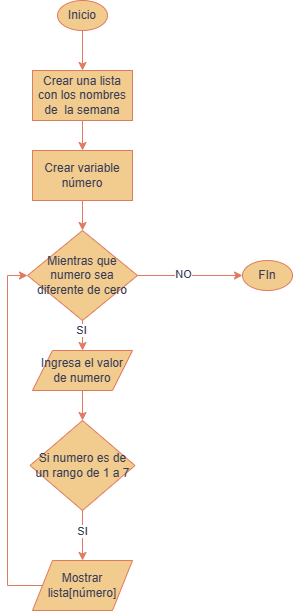

The diagram above was exported from draw.io. Its source (the exported page's mxGraphModel, read from the mxfile embedded in the PNG):
<mxGraphModel dx="928" dy="437" grid="1" gridSize="10" guides="1" tooltips="1" connect="1" arrows="1" fold="1" page="1" pageScale="1" pageWidth="827" pageHeight="1169" math="0" shadow="0">
  <root>
    <mxCell id="0" />
    <mxCell id="1" parent="0" />
    <mxCell id="xSALSv21Q6Eq_TKKTy5v-3" style="edgeStyle=orthogonalEdgeStyle;rounded=0;orthogonalLoop=1;jettySize=auto;html=1;exitX=0.5;exitY=1;exitDx=0;exitDy=0;labelBackgroundColor=none;strokeColor=#E07A5F;fontColor=default;" parent="1" source="xSALSv21Q6Eq_TKKTy5v-1" target="Db2LYjynGad9q0QiEVVD-1" edge="1">
      <mxGeometry relative="1" as="geometry">
        <mxPoint x="280" y="130" as="targetPoint" />
      </mxGeometry>
    </mxCell>
    <mxCell id="xSALSv21Q6Eq_TKKTy5v-1" value="Inicio" style="ellipse;whiteSpace=wrap;html=1;labelBackgroundColor=none;fillColor=#F2CC8F;strokeColor=#E07A5F;fontColor=#393C56;" parent="1" vertex="1">
      <mxGeometry x="255" y="40" width="50" height="30" as="geometry" />
    </mxCell>
    <mxCell id="Db2LYjynGad9q0QiEVVD-3" value="" style="edgeStyle=orthogonalEdgeStyle;rounded=0;orthogonalLoop=1;jettySize=auto;html=1;strokeColor=#E07A5F;fontColor=#393C56;fillColor=#F2CC8F;" edge="1" parent="1" source="Db2LYjynGad9q0QiEVVD-1" target="Db2LYjynGad9q0QiEVVD-2">
      <mxGeometry relative="1" as="geometry" />
    </mxCell>
    <mxCell id="Db2LYjynGad9q0QiEVVD-1" value="Crear una lista con los nombres de&amp;nbsp; la semana" style="rounded=0;whiteSpace=wrap;html=1;strokeColor=#E07A5F;fontColor=#393C56;fillColor=#F2CC8F;" vertex="1" parent="1">
      <mxGeometry x="230" y="110" width="100" height="50" as="geometry" />
    </mxCell>
    <mxCell id="Db2LYjynGad9q0QiEVVD-5" style="edgeStyle=orthogonalEdgeStyle;rounded=0;orthogonalLoop=1;jettySize=auto;html=1;strokeColor=#E07A5F;fontColor=#393C56;fillColor=#F2CC8F;" edge="1" parent="1" source="Db2LYjynGad9q0QiEVVD-2" target="Db2LYjynGad9q0QiEVVD-4">
      <mxGeometry relative="1" as="geometry" />
    </mxCell>
    <mxCell id="Db2LYjynGad9q0QiEVVD-2" value="Crear variable número" style="whiteSpace=wrap;html=1;fillColor=#F2CC8F;strokeColor=#E07A5F;fontColor=#393C56;rounded=0;" vertex="1" parent="1">
      <mxGeometry x="230" y="190" width="100" height="50" as="geometry" />
    </mxCell>
    <mxCell id="Db2LYjynGad9q0QiEVVD-7" value="" style="edgeStyle=orthogonalEdgeStyle;rounded=0;orthogonalLoop=1;jettySize=auto;html=1;strokeColor=#E07A5F;fontColor=#393C56;fillColor=#F2CC8F;" edge="1" parent="1" source="Db2LYjynGad9q0QiEVVD-4" target="Db2LYjynGad9q0QiEVVD-6">
      <mxGeometry relative="1" as="geometry" />
    </mxCell>
    <mxCell id="Db2LYjynGad9q0QiEVVD-10" value="SI" style="edgeLabel;html=1;align=center;verticalAlign=middle;resizable=0;points=[];fontColor=#393C56;" vertex="1" connectable="0" parent="Db2LYjynGad9q0QiEVVD-7">
      <mxGeometry x="0.214" y="-1" relative="1" as="geometry">
        <mxPoint as="offset" />
      </mxGeometry>
    </mxCell>
    <mxCell id="Db2LYjynGad9q0QiEVVD-11" style="edgeStyle=orthogonalEdgeStyle;rounded=0;orthogonalLoop=1;jettySize=auto;html=1;exitX=1;exitY=0.5;exitDx=0;exitDy=0;strokeColor=#E07A5F;fontColor=#393C56;fillColor=#F2CC8F;" edge="1" parent="1" source="Db2LYjynGad9q0QiEVVD-18">
      <mxGeometry relative="1" as="geometry">
        <mxPoint x="480" y="315.2380952380952" as="targetPoint" />
      </mxGeometry>
    </mxCell>
    <mxCell id="Db2LYjynGad9q0QiEVVD-4" value="Mientras que numero sea diferente de cero" style="rhombus;whiteSpace=wrap;html=1;strokeColor=#E07A5F;fontColor=#393C56;fillColor=#F2CC8F;" vertex="1" parent="1">
      <mxGeometry x="225" y="270" width="110" height="90" as="geometry" />
    </mxCell>
    <mxCell id="Db2LYjynGad9q0QiEVVD-9" style="edgeStyle=orthogonalEdgeStyle;rounded=0;orthogonalLoop=1;jettySize=auto;html=1;strokeColor=#E07A5F;fontColor=#393C56;fillColor=#F2CC8F;" edge="1" parent="1" source="Db2LYjynGad9q0QiEVVD-6" target="Db2LYjynGad9q0QiEVVD-8">
      <mxGeometry relative="1" as="geometry" />
    </mxCell>
    <mxCell id="Db2LYjynGad9q0QiEVVD-6" value="Ingresa el valor de numero" style="shape=parallelogram;perimeter=parallelogramPerimeter;whiteSpace=wrap;html=1;fixedSize=1;fillColor=#F2CC8F;strokeColor=#E07A5F;fontColor=#393C56;" vertex="1" parent="1">
      <mxGeometry x="230" y="390" width="100" height="40" as="geometry" />
    </mxCell>
    <mxCell id="Db2LYjynGad9q0QiEVVD-8" value="Si numero es de un rango de 1 a 7" style="rhombus;whiteSpace=wrap;html=1;strokeColor=#E07A5F;fontColor=#393C56;fillColor=#F2CC8F;" vertex="1" parent="1">
      <mxGeometry x="227.5" y="460" width="105" height="90" as="geometry" />
    </mxCell>
    <mxCell id="Db2LYjynGad9q0QiEVVD-14" value="" style="edgeStyle=orthogonalEdgeStyle;rounded=0;orthogonalLoop=1;jettySize=auto;html=1;strokeColor=#E07A5F;fontColor=#393C56;fillColor=#F2CC8F;" edge="1" parent="1" source="Db2LYjynGad9q0QiEVVD-8" target="Db2LYjynGad9q0QiEVVD-15">
      <mxGeometry relative="1" as="geometry">
        <mxPoint x="280" y="610" as="targetPoint" />
        <mxPoint x="280" y="550" as="sourcePoint" />
      </mxGeometry>
    </mxCell>
    <mxCell id="Db2LYjynGad9q0QiEVVD-16" value="SI" style="edgeLabel;html=1;align=center;verticalAlign=middle;resizable=0;points=[];fontColor=#393C56;" vertex="1" connectable="0" parent="Db2LYjynGad9q0QiEVVD-14">
      <mxGeometry x="-0.1505" relative="1" as="geometry">
        <mxPoint as="offset" />
      </mxGeometry>
    </mxCell>
    <mxCell id="Db2LYjynGad9q0QiEVVD-17" style="edgeStyle=orthogonalEdgeStyle;rounded=0;orthogonalLoop=1;jettySize=auto;html=1;entryX=0;entryY=0.5;entryDx=0;entryDy=0;strokeColor=#E07A5F;fontColor=#393C56;fillColor=#F2CC8F;" edge="1" parent="1" source="Db2LYjynGad9q0QiEVVD-15" target="Db2LYjynGad9q0QiEVVD-4">
      <mxGeometry relative="1" as="geometry">
        <Array as="points">
          <mxPoint x="205" y="625" />
          <mxPoint x="205" y="315" />
        </Array>
      </mxGeometry>
    </mxCell>
    <mxCell id="Db2LYjynGad9q0QiEVVD-15" value="Mostrar &lt;br&gt;lista[número]" style="shape=parallelogram;perimeter=parallelogramPerimeter;whiteSpace=wrap;html=1;fixedSize=1;strokeColor=#E07A5F;fontColor=#393C56;fillColor=#F2CC8F;" vertex="1" parent="1">
      <mxGeometry x="230" y="600" width="100" height="50" as="geometry" />
    </mxCell>
    <mxCell id="Db2LYjynGad9q0QiEVVD-19" value="" style="edgeStyle=orthogonalEdgeStyle;rounded=0;orthogonalLoop=1;jettySize=auto;html=1;exitX=1;exitY=0.5;exitDx=0;exitDy=0;strokeColor=#E07A5F;fontColor=#393C56;fillColor=#F2CC8F;" edge="1" parent="1" source="Db2LYjynGad9q0QiEVVD-4" target="Db2LYjynGad9q0QiEVVD-18">
      <mxGeometry relative="1" as="geometry">
        <mxPoint x="480" y="315.2380952380952" as="targetPoint" />
        <mxPoint x="335" y="315" as="sourcePoint" />
      </mxGeometry>
    </mxCell>
    <mxCell id="Db2LYjynGad9q0QiEVVD-20" value="NO" style="edgeLabel;html=1;align=center;verticalAlign=middle;resizable=0;points=[];fontColor=#393C56;" vertex="1" connectable="0" parent="Db2LYjynGad9q0QiEVVD-19">
      <mxGeometry x="-0.134" y="1" relative="1" as="geometry">
        <mxPoint as="offset" />
      </mxGeometry>
    </mxCell>
    <mxCell id="Db2LYjynGad9q0QiEVVD-18" value="FIn" style="ellipse;whiteSpace=wrap;html=1;labelBackgroundColor=none;fillColor=#F2CC8F;strokeColor=#E07A5F;fontColor=#393C56;" vertex="1" parent="1">
      <mxGeometry x="440" y="300" width="50" height="30" as="geometry" />
    </mxCell>
  </root>
</mxGraphModel>